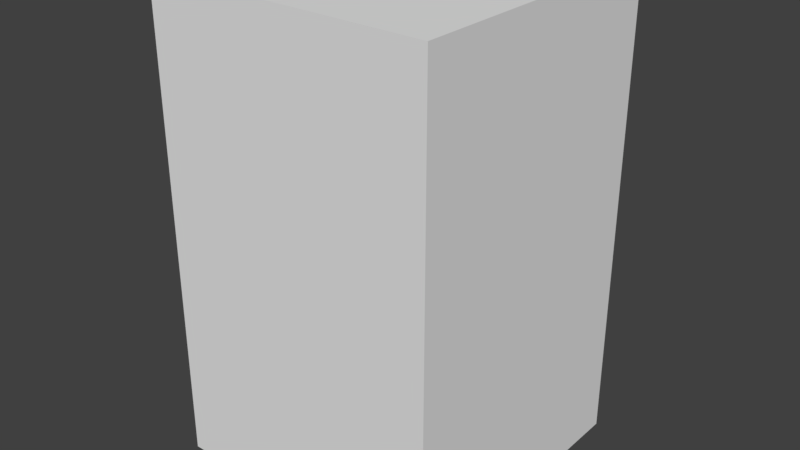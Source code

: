 # Source: room-03.blend  (saved by Blender 2.79.0; exported with 4.5.12 LTS)
import bpy
from mathutils import Matrix  # noqa: F401  (used for matrix-valued properties, if any)

bpy.ops.wm.read_factory_settings(use_empty=True)
scene = bpy.context.scene
scene.name = 'Scene'

# ---- collections
col_collection_1 = bpy.data.collections.new('Collection 1'); scene.collection.children.link(col_collection_1)

# ---- materials (node trees are filled in below, after node groups)
mat_material_001 = bpy.data.materials.new('Material.001')
mat_material_001.alpha_threshold = 0.0
mat_material_001.use_transparent_shadow = False
mat_material_001.roughness = 0.5

# ---- material node trees

# ---- world
world_world = bpy.data.worlds.new('World'); scene.world = world_world
world_world.color = (0.05088, 0.05088, 0.05088)
world_world.use_sun_shadow = False
world_world.sun_shadow_jitter_overblur = 0.0
world_world.cycles.sampling_method = 'MANUAL'

# ---- meshes
me_cube_004 = bpy.data.meshes.new('Cube.004')
me_cube_004.from_pydata([(-1.0, -1.0, -1.0), (-1.0, -1.0, 1.0), (-1.0, 1.0, -1.0), (-1.0, 1.0, 1.0), (1.0, -1.0, -1.0), (1.0, -1.0, 1.0), (1.0, 1.0, -1.0), (1.0, 1.0, 1.0)], [], [(0, 1, 3, 2), (2, 3, 7, 6), (6, 7, 5, 4), (4, 5, 1, 0), (2, 6, 4, 0), (7, 3, 1, 5)])
me_cube_004.use_remesh_preserve_volume = False
me_cube_004.use_remesh_preserve_attributes = False
me_cube_004.use_mirror_vertex_groups = False
me_cube_004.update()
me_cube_003 = bpy.data.meshes.new('Cube.003')
me_cube_003.from_pydata([(-1.0, -1.0, -1.0), (-1.0, -1.0, 1.0), (-1.0, 1.0, -1.0), (-1.0, 1.0, 1.0), (1.0, -1.0, -1.0), (1.0, -1.0, 1.0), (1.0, 1.0, -1.0), (1.0, 1.0, 1.0)], [], [(0, 1, 3, 2), (2, 3, 7, 6), (6, 7, 5, 4), (4, 5, 1, 0), (2, 6, 4, 0), (7, 3, 1, 5)])
me_cube_003.use_remesh_preserve_volume = False
me_cube_003.use_remesh_preserve_attributes = False
me_cube_003.use_mirror_vertex_groups = False
me_cube_003.update()
me_cube_002 = bpy.data.meshes.new('Cube.002')
me_cube_002.from_pydata([(-1.0, -1.0, -1.0), (-1.0, -1.0, 1.0), (-1.0, 1.0, -1.0), (-1.0, 1.0, 1.0), (1.0, -1.0, -1.0), (1.0, -1.0, 1.0), (1.0, 1.0, -1.0), (1.0, 1.0, 1.0)], [], [(0, 1, 3, 2), (2, 3, 7, 6), (6, 7, 5, 4), (4, 5, 1, 0), (2, 6, 4, 0), (7, 3, 1, 5)])
me_cube_002.use_remesh_preserve_volume = False
me_cube_002.use_remesh_preserve_attributes = False
me_cube_002.use_mirror_vertex_groups = False
me_cube_002.update()
me_cylinder_008 = bpy.data.meshes.new('Cylinder.008')
me_cylinder_008.from_pydata([(1.5, 3.5, -0.1661), (1.5, 3.5, 0.8339), (3.5, 1.5, -0.1661), (3.5, 1.5, 0.8339), (3.5, -1.5, -0.1661), (3.5, -1.5, 0.8339), (1.5, -3.5, -0.1661), (1.5, -3.5, 0.8339), (-1.5, -3.5, -0.1661), (-1.5, -3.5, 0.8339), (-3.5, -1.5, -0.1661), (-3.5, -1.5, 0.8339), (-3.5, 1.5, -0.1661), (-3.5, 1.5, 0.8339), (-1.5, 3.5, -0.1661), (-1.5, 3.5, 0.8339)], [], [(0, 1, 3, 2), (2, 3, 5, 4), (4, 5, 7, 6), (6, 7, 9, 8), (8, 9, 11, 10), (10, 11, 13, 12), (3, 1, 15, 13, 11, 9, 7, 5), (12, 13, 15, 14), (14, 15, 1, 0), (0, 2, 4, 6, 8, 10, 12, 14)])
_uv = me_cylinder_008.uv_layers.new(name='UVMap')
_uv.uv.foreach_set('vector', [1.093, -0.1665, 1.093, 0.02381, 0.555, 0.02381, 0.555, -0.1665, 0.555, -0.1665, 0.555, 0.02381, -0.0159, 0.02381, -0.0159, -0.1665, -0.0159, -0.1665, -0.0159, 0.02381, -0.5541, 0.02382, -0.5541, -0.1665, -0.5541, -0.1665, -0.5541, 0.02382, -1.125, 0.02382, -1.125, -0.1665, 0.5, 3.907e-05, 0.5, 0.1521, 0.2574, 0.1521, 0.2574, 3.905e-05, 0.2574, 3.905e-05, 0.2574, 0.1521, 3.899e-05, 0.1521, 3.905e-05, 3.899e-05, 0.9999, 0.7142, 0.7142, 0.9999, 0.2858, 0.9999, 9.998e-05, 0.7142, 0.0001001, 0.2858, 0.2858, 9.998e-05, 0.7142, 9.998e-05, 0.9999, 0.2858, 5.514e-05, 0.3041, 5.514e-05, 5.521e-05, 0.4853, 5.514e-05, 0.4853, 0.3041, 1.664, -0.1665, 1.664, 0.02381, 1.093, 0.02381, 1.093, -0.1665, 2.0, 1.143, 1.143, 2.0, -0.1427, 2.0, -0.9997, 1.143, -0.9997, -0.1427, -0.1427, -0.9997, 1.143, -0.9997, 2.0, -0.1427])
me_cylinder_008.materials.append(mat_material_001)
me_cylinder_008.use_remesh_preserve_volume = False
me_cylinder_008.use_remesh_preserve_attributes = False
me_cylinder_008.use_mirror_vertex_groups = False
me_cylinder_008.update()
me_cylinder_007 = bpy.data.meshes.new('Cylinder.007')
me_cylinder_007.from_pydata([(1.5, 3.5, -0.1661), (1.5, 3.5, 0.8339), (3.5, 1.5, -0.1661), (3.5, 1.5, 0.8339), (3.5, -1.5, -0.1661), (3.5, -1.5, 0.8339), (1.5, -3.5, -0.1661), (1.5, -3.5, 0.8339), (-1.5, -3.5, -0.1661), (-1.5, -3.5, 0.8339), (-3.5, -1.5, -0.1661), (-3.5, -1.5, 0.8339), (-3.5, 1.5, -0.1661), (-3.5, 1.5, 0.8339), (-1.5, 3.5, -0.1661), (-1.5, 3.5, 0.8339)], [], [(0, 1, 3, 2), (2, 3, 5, 4), (4, 5, 7, 6), (6, 7, 9, 8), (8, 9, 11, 10), (10, 11, 13, 12), (3, 1, 15, 13, 11, 9, 7, 5), (12, 13, 15, 14), (14, 15, 1, 0), (0, 2, 4, 6, 8, 10, 12, 14)])
_uv = me_cylinder_007.uv_layers.new(name='UVMap')
_uv.uv.foreach_set('vector', [1.093, -0.1665, 1.093, 0.02381, 0.555, 0.02381, 0.555, -0.1665, 0.555, -0.1665, 0.555, 0.02381, -0.0159, 0.02381, -0.0159, -0.1665, -0.0159, -0.1665, -0.0159, 0.02381, -0.5541, 0.02382, -0.5541, -0.1665, -0.5541, -0.1665, -0.5541, 0.02382, -1.125, 0.02382, -1.125, -0.1665, 0.5, 3.907e-05, 0.5, 0.1521, 0.2574, 0.1521, 0.2574, 3.905e-05, 0.2574, 3.905e-05, 0.2574, 0.1521, 3.899e-05, 0.1521, 3.905e-05, 3.899e-05, 0.9999, 0.7142, 0.7142, 0.9999, 0.2858, 0.9999, 9.998e-05, 0.7142, 0.0001001, 0.2858, 0.2858, 9.998e-05, 0.7142, 9.998e-05, 0.9999, 0.2858, 5.514e-05, 0.3041, 5.514e-05, 5.521e-05, 0.4853, 5.514e-05, 0.4853, 0.3041, 1.664, -0.1665, 1.664, 0.02381, 1.093, 0.02381, 1.093, -0.1665, 2.0, 1.143, 1.143, 2.0, -0.1427, 2.0, -0.9997, 1.143, -0.9997, -0.1427, -0.1427, -0.9997, 1.143, -0.9997, 2.0, -0.1427])
me_cylinder_007.materials.append(mat_material_001)
me_cylinder_007.use_remesh_preserve_volume = False
me_cylinder_007.use_remesh_preserve_attributes = False
me_cylinder_007.use_mirror_vertex_groups = False
me_cylinder_007.update()
me_cylinder_006 = bpy.data.meshes.new('Cylinder.006')
me_cylinder_006.from_pydata([(1.5, 3.5, -0.1661), (1.5, 3.5, 0.8339), (3.5, 1.5, -0.1661), (3.5, 1.5, 0.8339), (3.5, -1.5, -0.1661), (3.5, -1.5, 0.8339), (1.5, -3.5, -0.1661), (1.5, -3.5, 0.8339), (-1.5, -3.5, -0.1661), (-1.5, -3.5, 0.8339), (-3.5, -1.5, -0.1661), (-3.5, -1.5, 0.8339), (-3.5, 1.5, -0.1661), (-3.5, 1.5, 0.8339), (-1.5, 3.5, -0.1661), (-1.5, 3.5, 0.8339)], [], [(0, 1, 3, 2), (2, 3, 5, 4), (4, 5, 7, 6), (6, 7, 9, 8), (8, 9, 11, 10), (10, 11, 13, 12), (3, 1, 15, 13, 11, 9, 7, 5), (12, 13, 15, 14), (14, 15, 1, 0), (0, 2, 4, 6, 8, 10, 12, 14)])
_uv = me_cylinder_006.uv_layers.new(name='UVMap')
_uv.uv.foreach_set('vector', [1.093, -0.1665, 1.093, 0.02381, 0.555, 0.02381, 0.555, -0.1665, 0.555, -0.1665, 0.555, 0.02381, -0.0159, 0.02381, -0.0159, -0.1665, -0.0159, -0.1665, -0.0159, 0.02381, -0.5541, 0.02382, -0.5541, -0.1665, -0.5541, -0.1665, -0.5541, 0.02382, -1.125, 0.02382, -1.125, -0.1665, 0.5, 3.907e-05, 0.5, 0.1521, 0.2574, 0.1521, 0.2574, 3.905e-05, 0.2574, 3.905e-05, 0.2574, 0.1521, 3.899e-05, 0.1521, 3.905e-05, 3.899e-05, 0.9999, 0.7142, 0.7142, 0.9999, 0.2858, 0.9999, 9.998e-05, 0.7142, 0.0001001, 0.2858, 0.2858, 9.998e-05, 0.7142, 9.998e-05, 0.9999, 0.2858, 5.514e-05, 0.3041, 5.514e-05, 5.521e-05, 0.4853, 5.514e-05, 0.4853, 0.3041, 1.664, -0.1665, 1.664, 0.02381, 1.093, 0.02381, 1.093, -0.1665, 2.0, 1.143, 1.143, 2.0, -0.1427, 2.0, -0.9997, 1.143, -0.9997, -0.1427, -0.1427, -0.9997, 1.143, -0.9997, 2.0, -0.1427])
me_cylinder_006.materials.append(mat_material_001)
me_cylinder_006.use_remesh_preserve_volume = False
me_cylinder_006.use_remesh_preserve_attributes = False
me_cylinder_006.use_mirror_vertex_groups = False
me_cylinder_006.update()
me_cylinder_005 = bpy.data.meshes.new('Cylinder.005')
me_cylinder_005.from_pydata([(1.5, 3.5, -0.1661), (1.5, 3.5, 0.8339), (3.5, 1.5, -0.1661), (3.5, 1.5, 0.8339), (3.5, -1.5, -0.1661), (3.5, -1.5, 0.8339), (1.5, -3.5, -0.1661), (1.5, -3.5, 0.8339), (-1.5, -3.5, -0.1661), (-1.5, -3.5, 0.8339), (-3.5, -1.5, -0.1661), (-3.5, -1.5, 0.8339), (-3.5, 1.5, -0.1661), (-3.5, 1.5, 0.8339), (-1.5, 3.5, -0.1661), (-1.5, 3.5, 0.8339)], [], [(0, 1, 3, 2), (2, 3, 5, 4), (4, 5, 7, 6), (6, 7, 9, 8), (8, 9, 11, 10), (10, 11, 13, 12), (3, 1, 15, 13, 11, 9, 7, 5), (12, 13, 15, 14), (14, 15, 1, 0), (0, 2, 4, 6, 8, 10, 12, 14)])
_uv = me_cylinder_005.uv_layers.new(name='UVMap')
_uv.uv.foreach_set('vector', [1.093, -0.1665, 1.093, 0.02381, 0.555, 0.02381, 0.555, -0.1665, 0.555, -0.1665, 0.555, 0.02381, -0.0159, 0.02381, -0.0159, -0.1665, -0.0159, -0.1665, -0.0159, 0.02381, -0.5541, 0.02382, -0.5541, -0.1665, -0.5541, -0.1665, -0.5541, 0.02382, -1.125, 0.02382, -1.125, -0.1665, 0.5, 3.907e-05, 0.5, 0.1521, 0.2574, 0.1521, 0.2574, 3.905e-05, 0.2574, 3.905e-05, 0.2574, 0.1521, 3.899e-05, 0.1521, 3.905e-05, 3.899e-05, 0.9999, 0.7142, 0.7142, 0.9999, 0.2858, 0.9999, 9.998e-05, 0.7142, 0.0001001, 0.2858, 0.2858, 9.998e-05, 0.7142, 9.998e-05, 0.9999, 0.2858, 5.514e-05, 0.3041, 5.514e-05, 5.521e-05, 0.4853, 5.514e-05, 0.4853, 0.3041, 1.664, -0.1665, 1.664, 0.02381, 1.093, 0.02381, 1.093, -0.1665, 2.0, 1.143, 1.143, 2.0, -0.1427, 2.0, -0.9997, 1.143, -0.9997, -0.1427, -0.1427, -0.9997, 1.143, -0.9997, 2.0, -0.1427])
me_cylinder_005.materials.append(mat_material_001)
me_cylinder_005.use_remesh_preserve_volume = False
me_cylinder_005.use_remesh_preserve_attributes = False
me_cylinder_005.use_mirror_vertex_groups = False
me_cylinder_005.update()
me_cylinder_004 = bpy.data.meshes.new('Cylinder.004')
me_cylinder_004.from_pydata([(1.5, 3.5, -0.1661), (1.5, 3.5, 0.8339), (3.5, 1.5, -0.1661), (3.5, 1.5, 0.8339), (3.5, -1.5, -0.1661), (3.5, -1.5, 0.8339), (1.5, -3.5, -0.1661), (1.5, -3.5, 0.8339), (-1.5, -3.5, -0.1661), (-1.5, -3.5, 0.8339), (-3.5, -1.5, -0.1661), (-3.5, -1.5, 0.8339), (-3.5, 1.5, -0.1661), (-3.5, 1.5, 0.8339), (-1.5, 3.5, -0.1661), (-1.5, 3.5, 0.8339)], [], [(0, 1, 3, 2), (2, 3, 5, 4), (4, 5, 7, 6), (6, 7, 9, 8), (8, 9, 11, 10), (10, 11, 13, 12), (3, 1, 15, 13, 11, 9, 7, 5), (12, 13, 15, 14), (14, 15, 1, 0), (0, 2, 4, 6, 8, 10, 12, 14)])
_uv = me_cylinder_004.uv_layers.new(name='UVMap')
_uv.uv.foreach_set('vector', [1.093, -0.1665, 1.093, 0.02381, 0.555, 0.02381, 0.555, -0.1665, 0.555, -0.1665, 0.555, 0.02381, -0.0159, 0.02381, -0.0159, -0.1665, -0.0159, -0.1665, -0.0159, 0.02381, -0.5541, 0.02382, -0.5541, -0.1665, -0.5541, -0.1665, -0.5541, 0.02382, -1.125, 0.02382, -1.125, -0.1665, 0.5, 3.907e-05, 0.5, 0.1521, 0.2574, 0.1521, 0.2574, 3.905e-05, 0.2574, 3.905e-05, 0.2574, 0.1521, 3.899e-05, 0.1521, 3.905e-05, 3.899e-05, 0.9999, 0.7142, 0.7142, 0.9999, 0.2858, 0.9999, 9.998e-05, 0.7142, 0.0001001, 0.2858, 0.2858, 9.998e-05, 0.7142, 9.998e-05, 0.9999, 0.2858, 5.514e-05, 0.3041, 5.514e-05, 5.521e-05, 0.4853, 5.514e-05, 0.4853, 0.3041, 1.664, -0.1665, 1.664, 0.02381, 1.093, 0.02381, 1.093, -0.1665, 2.0, 1.143, 1.143, 2.0, -0.1427, 2.0, -0.9997, 1.143, -0.9997, -0.1427, -0.1427, -0.9997, 1.143, -0.9997, 2.0, -0.1427])
me_cylinder_004.materials.append(mat_material_001)
me_cylinder_004.use_remesh_preserve_volume = False
me_cylinder_004.use_remesh_preserve_attributes = False
me_cylinder_004.use_mirror_vertex_groups = False
me_cylinder_004.update()
me_cylinder_002 = bpy.data.meshes.new('Cylinder.002')
me_cylinder_002.from_pydata([(1.5, 3.5, -0.1661), (1.5, 3.5, 0.8339), (3.5, 1.5, -0.1661), (3.5, 1.5, 0.8339), (3.5, -1.5, -0.1661), (3.5, -1.5, 0.8339), (1.5, -3.5, -0.1661), (1.5, -3.5, 0.8339), (-1.5, -3.5, -0.1661), (-1.5, -3.5, 0.8339), (-3.5, -1.5, -0.1661), (-3.5, -1.5, 0.8339), (-3.5, 1.5, -0.1661), (-3.5, 1.5, 0.8339), (-1.5, 3.5, -0.1661), (-1.5, 3.5, 0.8339)], [], [(0, 1, 3, 2), (2, 3, 5, 4), (4, 5, 7, 6), (6, 7, 9, 8), (8, 9, 11, 10), (10, 11, 13, 12), (3, 1, 15, 13, 11, 9, 7, 5), (12, 13, 15, 14), (14, 15, 1, 0), (0, 2, 4, 6, 8, 10, 12, 14)])
_uv = me_cylinder_002.uv_layers.new(name='UVMap')
_uv.uv.foreach_set('vector', [1.093, -0.1665, 1.093, 0.02381, 0.555, 0.02381, 0.555, -0.1665, 0.555, -0.1665, 0.555, 0.02381, -0.0159, 0.02381, -0.0159, -0.1665, -0.0159, -0.1665, -0.0159, 0.02381, -0.5541, 0.02382, -0.5541, -0.1665, -0.5541, -0.1665, -0.5541, 0.02382, -1.125, 0.02382, -1.125, -0.1665, 0.5, 3.907e-05, 0.5, 0.1521, 0.2574, 0.1521, 0.2574, 3.905e-05, 0.2574, 3.905e-05, 0.2574, 0.1521, 3.899e-05, 0.1521, 3.905e-05, 3.899e-05, 0.9999, 0.7142, 0.7142, 0.9999, 0.2858, 0.9999, 9.998e-05, 0.7142, 0.0001001, 0.2858, 0.2858, 9.998e-05, 0.7142, 9.998e-05, 0.9999, 0.2858, 5.514e-05, 0.3041, 5.514e-05, 5.521e-05, 0.4853, 5.514e-05, 0.4853, 0.3041, 1.664, -0.1665, 1.664, 0.02381, 1.093, 0.02381, 1.093, -0.1665, 2.0, 1.143, 1.143, 2.0, -0.1427, 2.0, -0.9997, 1.143, -0.9997, -0.1427, -0.1427, -0.9997, 1.143, -0.9997, 2.0, -0.1427])
me_cylinder_002.materials.append(mat_material_001)
me_cylinder_002.use_remesh_preserve_volume = False
me_cylinder_002.use_remesh_preserve_attributes = False
me_cylinder_002.use_mirror_vertex_groups = False
me_cylinder_002.update()
me_cylinder_001 = bpy.data.meshes.new('Cylinder.001')
me_cylinder_001.from_pydata([(1.5, 3.5, -0.1661), (1.5, 3.5, 0.8339), (3.5, 1.5, -0.1661), (3.5, 1.5, 0.8339), (3.5, -1.5, -0.1661), (3.5, -1.5, 0.8339), (1.5, -3.5, -0.1661), (1.5, -3.5, 0.8339), (-1.5, -3.5, -0.1661), (-1.5, -3.5, 0.8339), (-3.5, -1.5, -0.1661), (-3.5, -1.5, 0.8339), (-3.5, 1.5, -0.1661), (-3.5, 1.5, 0.8339), (-1.5, 3.5, -0.1661), (-1.5, 3.5, 0.8339)], [], [(0, 1, 3, 2), (2, 3, 5, 4), (4, 5, 7, 6), (6, 7, 9, 8), (8, 9, 11, 10), (10, 11, 13, 12), (3, 1, 15, 13, 11, 9, 7, 5), (12, 13, 15, 14), (14, 15, 1, 0), (0, 2, 4, 6, 8, 10, 12, 14)])
_uv = me_cylinder_001.uv_layers.new(name='UVMap')
_uv.uv.foreach_set('vector', [1.093, -0.1665, 1.093, 0.02381, 0.555, 0.02381, 0.555, -0.1665, 0.555, -0.1665, 0.555, 0.02381, -0.0159, 0.02381, -0.0159, -0.1665, -0.0159, -0.1665, -0.0159, 0.02381, -0.5541, 0.02382, -0.5541, -0.1665, -0.5541, -0.1665, -0.5541, 0.02382, -1.125, 0.02382, -1.125, -0.1665, 0.5, 3.907e-05, 0.5, 0.1521, 0.2574, 0.1521, 0.2574, 3.905e-05, 0.2574, 3.905e-05, 0.2574, 0.1521, 3.899e-05, 0.1521, 3.905e-05, 3.899e-05, 0.9999, 0.7142, 0.7142, 0.9999, 0.2858, 0.9999, 9.998e-05, 0.7142, 0.0001001, 0.2858, 0.2858, 9.998e-05, 0.7142, 9.998e-05, 0.9999, 0.2858, 5.514e-05, 0.3041, 5.514e-05, 5.521e-05, 0.4853, 5.514e-05, 0.4853, 0.3041, 1.664, -0.1665, 1.664, 0.02381, 1.093, 0.02381, 1.093, -0.1665, 2.0, 1.143, 1.143, 2.0, -0.1427, 2.0, -0.9997, 1.143, -0.9997, -0.1427, -0.1427, -0.9997, 1.143, -0.9997, 2.0, -0.1427])
me_cylinder_001.materials.append(mat_material_001)
me_cylinder_001.use_remesh_preserve_volume = False
me_cylinder_001.use_remesh_preserve_attributes = False
me_cylinder_001.use_mirror_vertex_groups = False
me_cylinder_001.update()
me_cube_049 = bpy.data.meshes.new('Cube.049')
me_cube_049.from_pydata([(-0.3331, -10.02, -0.1854), (-0.3331, -10.02, 0.07218), (-0.3331, 0.3769, -0.1854), (-0.3331, 0.3769, 0.07218), (0.4443, -10.02, -0.1854), (0.4443, -10.02, 0.07218), (0.4443, 0.3769, -0.1854), (0.4443, 0.3769, 0.07218)], [], [(0, 1, 3, 2), (2, 3, 7, 6), (6, 7, 5, 4), (4, 5, 1, 0), (2, 6, 4, 0), (7, 3, 1, 5)])
_uv = me_cube_049.uv_layers.new(name='UVMap')
_uv.uv.foreach_set('vector', [9.998e-05, 0.9999, 9.998e-05, 9.998e-05, 0.9999, 9.998e-05, 0.9999, 0.9999, 9.998e-05, 0.9999, 9.998e-05, 9.998e-05, 0.9999, 9.998e-05, 0.9999, 0.9999, 0.9999, 9.998e-05, 0.9999, 0.9999, 9.998e-05, 0.9999, 9.998e-05, 9.998e-05, 0.9999, 9.998e-05, 0.9999, 0.9999, 0.0001, 0.9999, 9.998e-05, 9.998e-05, 0.0001, 0.0001001, 0.9999, 9.998e-05, 0.9999, 0.9999, 9.998e-05, 0.9999, 10.26, 7.117, -9.259, 7.117, -9.259, -6.423, 10.26, -6.423])
me_cube_049.materials.append(mat_material_001)
me_cube_049.use_remesh_preserve_volume = False
me_cube_049.use_remesh_preserve_attributes = False
me_cube_049.use_mirror_vertex_groups = False
me_cube_049.update()
me_cylinder = bpy.data.meshes.new('Cylinder')
me_cylinder.from_pydata([(1.5, 3.5, -0.1661), (1.5, 3.5, 0.8339), (3.5, 1.5, -0.1661), (3.5, 1.5, 0.8339), (3.5, -1.5, -0.1661), (3.5, -1.5, 0.8339), (1.5, -3.5, -0.1661), (1.5, -3.5, 0.8339), (-1.5, -3.5, -0.1661), (-1.5, -3.5, 0.8339), (-3.5, -1.5, -0.1661), (-3.5, -1.5, 0.8339), (-3.5, 1.5, -0.1661), (-3.5, 1.5, 0.8339), (-1.5, 3.5, -0.1661), (-1.5, 3.5, 0.8339)], [], [(0, 1, 3, 2), (2, 3, 5, 4), (4, 5, 7, 6), (6, 7, 9, 8), (8, 9, 11, 10), (10, 11, 13, 12), (3, 1, 15, 13, 11, 9, 7, 5), (12, 13, 15, 14), (14, 15, 1, 0), (0, 2, 4, 6, 8, 10, 12, 14)])
_uv = me_cylinder.uv_layers.new(name='UVMap')
_uv.uv.foreach_set('vector', [1.093, -0.1665, 1.093, 0.02381, 0.555, 0.02381, 0.555, -0.1665, 0.555, -0.1665, 0.555, 0.02381, -0.0159, 0.02381, -0.0159, -0.1665, -0.0159, -0.1665, -0.0159, 0.02381, -0.5541, 0.02382, -0.5541, -0.1665, -0.5541, -0.1665, -0.5541, 0.02382, -1.125, 0.02382, -1.125, -0.1665, 0.5, 3.907e-05, 0.5, 0.1521, 0.2574, 0.1521, 0.2574, 3.905e-05, 0.2574, 3.905e-05, 0.2574, 0.1521, 3.899e-05, 0.1521, 3.905e-05, 3.899e-05, 0.9999, 0.7142, 0.7142, 0.9999, 0.2858, 0.9999, 9.998e-05, 0.7142, 0.0001001, 0.2858, 0.2858, 9.998e-05, 0.7142, 9.998e-05, 0.9999, 0.2858, 5.514e-05, 0.3041, 5.514e-05, 5.521e-05, 0.4853, 5.514e-05, 0.4853, 0.3041, 1.664, -0.1665, 1.664, 0.02381, 1.093, 0.02381, 1.093, -0.1665, 2.0, 1.143, 1.143, 2.0, -0.1427, 2.0, -0.9997, 1.143, -0.9997, -0.1427, -0.1427, -0.9997, 1.143, -0.9997, 2.0, -0.1427])
me_cylinder.materials.append(mat_material_001)
me_cylinder.use_remesh_preserve_volume = False
me_cylinder.use_remesh_preserve_attributes = False
me_cylinder.use_mirror_vertex_groups = False
me_cylinder.update()
me_cube = bpy.data.meshes.new('Cube')
me_cube.from_pydata([(50.83, 32.56, 50.0), (50.83, 32.56, -50.0), (50.83, -27.44, 50.0), (50.83, -27.44, -50.0), (-9.172, 32.56, 50.0), (-9.172, 32.56, -50.0), (-9.172, -27.44, 50.0), (-9.172, -27.44, -50.0)], [], [(0, 1, 3, 2), (2, 3, 7, 6), (6, 7, 5, 4), (4, 5, 1, 0), (2, 6, 4, 0), (7, 3, 1, 5)])
_uv = me_cube.uv_layers.new(name='UVMap')
_uv.uv.foreach_set('vector', [4.999, -3.996, 4.996, 4.999, -3.999, 4.996, -3.996, -3.999, 4.999, -3.996, 4.996, 4.999, -3.999, 4.996, -3.996, -3.999, -3.999, 4.996, -3.996, -3.999, 4.999, -3.996, 4.996, 4.999, -3.999, 4.996, -3.996, -3.999, 4.999, -3.996, 4.996, 4.999, 4.999, 4.999, -3.999, 4.999, -3.999, -3.999, 4.999, -3.999, -3.999, -3.999, 4.999, -3.999, 4.999, 4.999, -3.999, 4.999])
me_cube.materials.append(mat_material_001)
me_cube.use_remesh_preserve_volume = False
me_cube.use_remesh_preserve_attributes = False
me_cube.use_mirror_vertex_groups = False
me_cube.update()

# ---- objects
ob_f_switch_0 = bpy.data.objects.new('f.switch(0)', me_cube_004)
ob_f_door_0 = bpy.data.objects.new('f.door(0)', me_cube_003)
ob_f_finish = bpy.data.objects.new('f.finish', me_cube_002)
ob_cylinder_003 = bpy.data.objects.new('Cylinder.003', me_cylinder_008)
ob_cylinder_007 = bpy.data.objects.new('Cylinder.007', me_cylinder_007)
ob_cylinder_006 = bpy.data.objects.new('Cylinder.006', me_cylinder_006)
ob_cylinder_005 = bpy.data.objects.new('Cylinder.005', me_cylinder_005)
ob_cylinder_004 = bpy.data.objects.new('Cylinder.004', me_cylinder_004)
ob_cylinder_002 = bpy.data.objects.new('Cylinder.002', me_cylinder_002)
ob_cylinder_001 = bpy.data.objects.new('Cylinder.001', me_cylinder_001)
ob_cube_000 = bpy.data.objects.new('Cube.000', me_cube_049)
ob_cylinder = bpy.data.objects.new('Cylinder', me_cylinder)
ob_cube_002 = bpy.data.objects.new('Cube.002', me_cube)

# ---- transforms, parenting, visibility, modifiers, constraints
ob_f_switch_0.location = (-2.079, -22.0, 14.91)
ob_f_switch_0.scale = (0.4174, 0.4174, 0.4174)
ob_f_switch_0.lineart.crease_threshold = 0.0
ob_f_door_0.location = (-5.262, 0.2199, -4.135)
ob_f_door_0.scale = (0.4174, 0.4174, 0.4174)
ob_f_door_0.lineart.crease_threshold = 0.0
ob_f_finish.location = (-20.24, 0.2199, 4.103)
ob_f_finish.scale = (0.4174, 0.4174, 0.4174)
ob_f_finish.lineart.crease_threshold = 0.0
ob_cylinder_003.location = (-1.805, -22.55, 13.39)
ob_cylinder_003.rotation_euler = (0.0, -0.0, -1.571)
ob_cylinder_003.lineart.crease_threshold = 0.0
ob_cylinder_007.location = (14.2, -7.964, 6.259)
ob_cylinder_007.rotation_euler = (0.0, -0.0, -1.571)
ob_cylinder_007.lineart.crease_threshold = 0.0
ob_cylinder_006.location = (14.2, -15.44, 7.909)
ob_cylinder_006.rotation_euler = (0.0, -0.0, -1.571)
ob_cylinder_006.lineart.crease_threshold = 0.0
ob_cylinder_005.location = (14.2, -22.55, 10.39)
ob_cylinder_005.rotation_euler = (0.0, -0.0, -1.571)
ob_cylinder_005.lineart.crease_threshold = 0.0
ob_cylinder_004.location = (6.195, -22.55, 12.39)
ob_cylinder_004.rotation_euler = (0.0, -0.0, -1.571)
ob_cylinder_004.lineart.crease_threshold = 0.0
ob_cylinder_002.location = (14.62, -0.1262, 3.779)
ob_cylinder_002.lineart.crease_threshold = 0.0
ob_cylinder_001.location = (7.513, -0.1262, 1.302)
ob_cylinder_001.lineart.crease_threshold = 0.0
ob_cube_000.location = (-20.73, -0.2508, 2.924)
ob_cube_000.rotation_euler = (0.0, 0.0, -11.0)
ob_cube_000.scale = (9.004, 1.442, 2.483)
ob_cube_000.lineart.crease_threshold = 0.0
ob_cylinder.location = (0.03323, -0.1262, -0.348)
ob_cylinder.lineart.crease_threshold = 0.0
ob_cube_002.location = (-20.83, -2.564, 5.618e-07)
ob_cube_002.lineart.crease_threshold = 0.0

# ---- collection membership
col_collection_1.objects.link(ob_f_switch_0)
col_collection_1.objects.link(ob_f_door_0)
col_collection_1.objects.link(ob_f_finish)
col_collection_1.objects.link(ob_cylinder_003)
col_collection_1.objects.link(ob_cylinder_007)
col_collection_1.objects.link(ob_cylinder_006)
col_collection_1.objects.link(ob_cylinder_005)
col_collection_1.objects.link(ob_cylinder_004)
col_collection_1.objects.link(ob_cylinder_002)
col_collection_1.objects.link(ob_cylinder_001)
col_collection_1.objects.link(ob_cube_000)
col_collection_1.objects.link(ob_cylinder)
col_collection_1.objects.link(ob_cube_002)

# ---- scene / render settings (as saved in the file)
scene.frame_start = 1; scene.frame_end = 250; scene.frame_set(165)
scene.render.engine = 'BLENDER_EEVEE_NEXT'
scene.render.resolution_percentage = 50
scene.render.dither_intensity = 0.0
scene.cycles.use_denoising = False
scene.cycles.samples = 128
scene.cycles.sampling_pattern = 'TABULATED_SOBOL'
scene.cycles.use_adaptive_sampling = False
scene.cycles.use_light_tree = False
scene.cycles.blur_glossy = 0.0
scene.cycles.sample_clamp_indirect = 0.0
scene.view_settings.view_transform = 'Standard'
bpy.context.view_layer.update()

# ---- added for rendering (the .blend has no active camera and no usable light): camera, sun
cam_auto = bpy.data.cameras.new('AutoCamera')
cam_auto.lens = 50.0
cam_auto.sensor_width = 36.0
cam_auto.clip_end = 2129.54
ob_auto_camera = bpy.data.objects.new('AutoCamera', cam_auto)
scene.collection.objects.link(ob_auto_camera)
ob_auto_camera.location = (121.342, -145.61, 97.0737)
ob_auto_camera.rotation_euler = (1.09748, -7.21219e-08, 0.694738)
scene.camera = ob_auto_camera
light_auto_sun = bpy.data.lights.new('AutoSun', 'SUN')
light_auto_sun.energy = 3.0
light_auto_sun.angle = 0.0523599
ob_auto_sun = bpy.data.objects.new('AutoSun', light_auto_sun)
scene.collection.objects.link(ob_auto_sun)
ob_auto_sun.rotation_euler = (0.872665, 0.174533, 0.523599)
bpy.context.view_layer.update()
